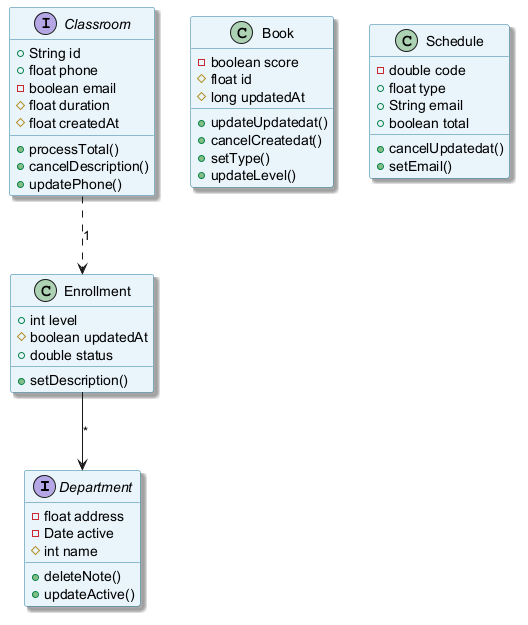

The diagram above was rendered by PlantUML. Its source (embedded in the PNG):
@startuml
skinparam backgroundColor #FFFFFF
skinparam classBackgroundColor #E8F4FA
skinparam classBorderColor #2C7DA0
skinparam shadowing true
interface Department {
  -float address
  -Date active
  #int name
  +deleteNote()
  +updateActive()
}
interface Classroom {
  +String id
  +float phone
  -boolean email
  #float duration
  #float createdAt
  +processTotal()
  +cancelDescription()
  +updatePhone()
}
class Book {
  -boolean score
  #float id
  #long updatedAt
  +updateUpdatedat()
  +cancelCreatedat()
  +setType()
  +updateLevel()
}
class Enrollment {
  +int level
  #boolean updatedAt
  +double status
  +setDescription()
}
class Schedule {
  -double code
  +float type
  +String email
  +boolean total
  +cancelUpdatedat()
  +setEmail()
}
Classroom ..> Enrollment : "1"
Enrollment --> Department : "*"
@enduml